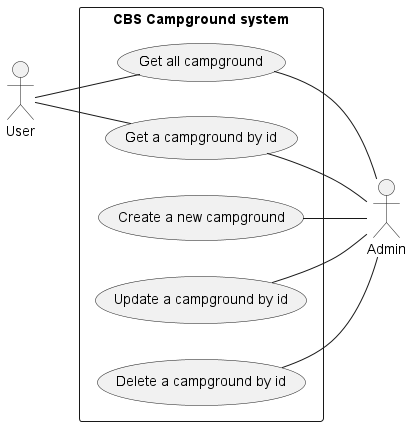

The diagram above was rendered by PlantUML. Its source (embedded in the PNG):
@startuml CBS Usecase Diagram (Auth)
left to right direction

' skinparam linetype ortho

actor "User" as user
rectangle "CBS Campground system" as CampgroundSystem {
    usecase "Get all campground" as getAll
    usecase "Get a campground by id" as getOne
    usecase "Create a new campground" as newCG
    usecase "Update a campground by id" as upgradeCG
    usecase "Delete a campground by id" as delCG
}

user -- getOne
user -- getAll

actor "Admin" as admin

getOne -- admin
getAll -- admin
newCG -- admin
upgradeCG -- admin
delCG -- admin


@enduml